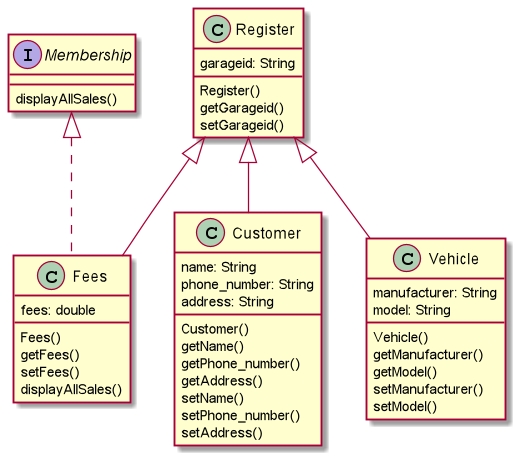

The diagram above was rendered by PlantUML. Its source (embedded in the PNG):
@startuml
'https://plantuml.com/class-diagram

interface Membership{
displayAllSales()
}


class Register {
garageid: String
Register()
getGarageid()
setGarageid()
}

class Customer extends Register {
Customer()
name: String
phone_number: String
address: String
getName()
getPhone_number()
getAddress()
setName()
setPhone_number()
setAddress()
}

class Vehicle extends Register {
manufacturer: String
model: String
Vehicle()
getManufacturer()
getModel()
setManufacturer()
setModel()
}

class Fees extends Register implements Membership {
fees: double
Fees()
getFees()
setFees()
displayAllSales()
}



@enduml